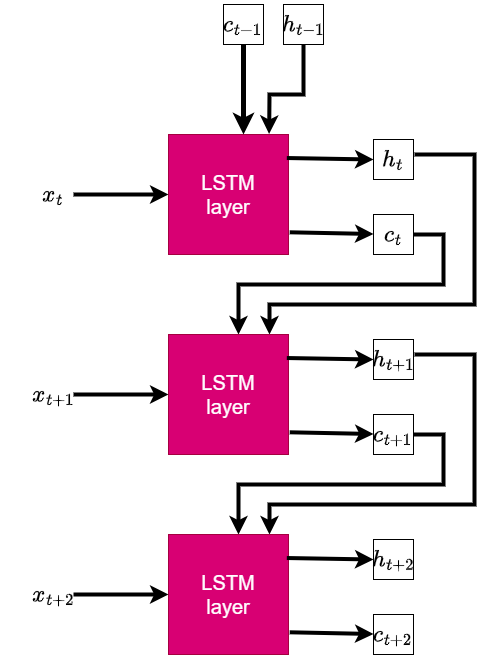

The diagram above was exported from draw.io. Its source (the exported page's mxGraphModel, read from the mxfile embedded in the PNG):
<mxGraphModel dx="4231" dy="475" grid="1" gridSize="10" guides="1" tooltips="1" connect="1" arrows="1" fold="1" page="1" pageScale="1" pageWidth="827" pageHeight="1169" math="1" shadow="0">
  <root>
    <mxCell id="0" />
    <mxCell id="1" parent="0" />
    <mxCell id="puBpRNWlhFbEDgt-TI8A-1" value="&lt;span style=&quot;font-size: 20px;&quot;&gt;LSTM&lt;/span&gt;&lt;div&gt;&lt;span style=&quot;font-size: 20px;&quot;&gt;layer&lt;/span&gt;&lt;/div&gt;" style="whiteSpace=wrap;html=1;aspect=fixed;fillColor=#d80073;strokeColor=#A50040;fontColor=#ffffff;" parent="1" vertex="1">
      <mxGeometry x="-3055" y="680" width="120" height="120" as="geometry" />
    </mxCell>
    <mxCell id="puBpRNWlhFbEDgt-TI8A-3" value="" style="endArrow=classic;html=1;rounded=0;entryX=0;entryY=0.5;entryDx=0;entryDy=0;strokeWidth=4;" parent="1" target="puBpRNWlhFbEDgt-TI8A-1" edge="1">
      <mxGeometry width="50" height="50" relative="1" as="geometry">
        <mxPoint x="-3150" y="740" as="sourcePoint" />
        <mxPoint x="-3140" y="690" as="targetPoint" />
      </mxGeometry>
    </mxCell>
    <mxCell id="puBpRNWlhFbEDgt-TI8A-8" value="$$x_t$$" style="text;html=1;align=center;verticalAlign=middle;whiteSpace=wrap;rounded=0;fontSize=20;" parent="1" vertex="1">
      <mxGeometry x="-3200" y="725" width="60" height="30" as="geometry" />
    </mxCell>
    <mxCell id="puBpRNWlhFbEDgt-TI8A-10" value="$$h_{t}$$" style="whiteSpace=wrap;html=1;aspect=fixed;fontSize=20;" parent="1" vertex="1">
      <mxGeometry x="-2850" y="685" width="40" height="40" as="geometry" />
    </mxCell>
    <mxCell id="puBpRNWlhFbEDgt-TI8A-22" value="" style="edgeStyle=orthogonalEdgeStyle;rounded=0;orthogonalLoop=1;jettySize=auto;html=1;strokeWidth=4;entryX=0.75;entryY=0;entryDx=0;entryDy=0;exitX=1;exitY=0.5;exitDx=0;exitDy=0;" parent="1" edge="1">
      <mxGeometry relative="1" as="geometry">
        <mxPoint x="-2809" y="700" as="sourcePoint" />
        <mxPoint x="-2954" y="880" as="targetPoint" />
        <Array as="points">
          <mxPoint x="-2749" y="700" />
          <mxPoint x="-2749" y="850" />
          <mxPoint x="-2954" y="850" />
        </Array>
      </mxGeometry>
    </mxCell>
    <mxCell id="-5j4EjP-Qhj-up0y7Puj-2" value="$$c_{t}$$" style="whiteSpace=wrap;html=1;aspect=fixed;fontSize=20;" parent="1" vertex="1">
      <mxGeometry x="-2850" y="760" width="40" height="40" as="geometry" />
    </mxCell>
    <mxCell id="-5j4EjP-Qhj-up0y7Puj-8" value="" style="edgeStyle=orthogonalEdgeStyle;rounded=0;orthogonalLoop=1;jettySize=auto;html=1;strokeWidth=4;exitX=1;exitY=0.5;exitDx=0;exitDy=0;" parent="1" source="-5j4EjP-Qhj-up0y7Puj-2" edge="1">
      <mxGeometry relative="1" as="geometry">
        <mxPoint x="-2800" y="710" as="sourcePoint" />
        <mxPoint x="-2985" y="879.9999999999999" as="targetPoint" />
        <Array as="points">
          <mxPoint x="-2780" y="780" />
          <mxPoint x="-2780" y="830" />
          <mxPoint x="-2985" y="830" />
        </Array>
      </mxGeometry>
    </mxCell>
    <mxCell id="-5j4EjP-Qhj-up0y7Puj-10" value="" style="endArrow=classic;html=1;rounded=0;entryX=0;entryY=0.5;entryDx=0;entryDy=0;exitX=0.986;exitY=0.196;exitDx=0;exitDy=0;strokeWidth=4;exitPerimeter=0;" parent="1" source="puBpRNWlhFbEDgt-TI8A-1" target="puBpRNWlhFbEDgt-TI8A-10" edge="1">
      <mxGeometry width="50" height="50" relative="1" as="geometry">
        <mxPoint x="-3020" y="820" as="sourcePoint" />
        <mxPoint x="-2970" y="770" as="targetPoint" />
      </mxGeometry>
    </mxCell>
    <mxCell id="-5j4EjP-Qhj-up0y7Puj-11" value="" style="endArrow=classic;html=1;rounded=0;entryX=-0.039;entryY=0.604;entryDx=0;entryDy=0;entryPerimeter=0;exitX=1.01;exitY=0.815;exitDx=0;exitDy=0;strokeWidth=4;exitPerimeter=0;" parent="1" source="puBpRNWlhFbEDgt-TI8A-1" edge="1">
      <mxGeometry width="50" height="50" relative="1" as="geometry">
        <mxPoint x="-2933" y="780.5" as="sourcePoint" />
        <mxPoint x="-2850" y="779.5" as="targetPoint" />
      </mxGeometry>
    </mxCell>
    <mxCell id="-5j4EjP-Qhj-up0y7Puj-12" value="&lt;span style=&quot;font-size: 20px;&quot;&gt;LSTM&lt;/span&gt;&lt;div&gt;&lt;span style=&quot;font-size: 20px;&quot;&gt;layer&lt;/span&gt;&lt;/div&gt;" style="whiteSpace=wrap;html=1;aspect=fixed;fillColor=#d80073;strokeColor=#A50040;fontColor=#ffffff;" parent="1" vertex="1">
      <mxGeometry x="-3055" y="880" width="120" height="120" as="geometry" />
    </mxCell>
    <mxCell id="-5j4EjP-Qhj-up0y7Puj-13" value="" style="endArrow=classic;html=1;rounded=0;entryX=0;entryY=0.5;entryDx=0;entryDy=0;strokeWidth=4;" parent="1" target="-5j4EjP-Qhj-up0y7Puj-12" edge="1">
      <mxGeometry width="50" height="50" relative="1" as="geometry">
        <mxPoint x="-3150" y="940" as="sourcePoint" />
        <mxPoint x="-3140" y="890" as="targetPoint" />
      </mxGeometry>
    </mxCell>
    <mxCell id="-5j4EjP-Qhj-up0y7Puj-14" value="$$x_{t+1}$$" style="text;html=1;align=center;verticalAlign=middle;whiteSpace=wrap;rounded=0;fontSize=20;" parent="1" vertex="1">
      <mxGeometry x="-3200" y="925" width="60" height="30" as="geometry" />
    </mxCell>
    <mxCell id="-5j4EjP-Qhj-up0y7Puj-15" value="$$h_{t+1}$$" style="whiteSpace=wrap;html=1;aspect=fixed;fontSize=20;" parent="1" vertex="1">
      <mxGeometry x="-2850" y="885" width="40" height="40" as="geometry" />
    </mxCell>
    <mxCell id="-5j4EjP-Qhj-up0y7Puj-16" value="" style="edgeStyle=orthogonalEdgeStyle;rounded=0;orthogonalLoop=1;jettySize=auto;html=1;strokeWidth=4;entryX=0.75;entryY=0;entryDx=0;entryDy=0;exitX=1;exitY=0.5;exitDx=0;exitDy=0;" parent="1" edge="1">
      <mxGeometry relative="1" as="geometry">
        <mxPoint x="-2809" y="900" as="sourcePoint" />
        <mxPoint x="-2954" y="1080" as="targetPoint" />
        <Array as="points">
          <mxPoint x="-2749" y="900" />
          <mxPoint x="-2749" y="1050" />
          <mxPoint x="-2954" y="1050" />
        </Array>
      </mxGeometry>
    </mxCell>
    <mxCell id="-5j4EjP-Qhj-up0y7Puj-17" value="$$c_{t+1}$$" style="whiteSpace=wrap;html=1;aspect=fixed;fontSize=20;" parent="1" vertex="1">
      <mxGeometry x="-2850" y="960" width="40" height="40" as="geometry" />
    </mxCell>
    <mxCell id="-5j4EjP-Qhj-up0y7Puj-18" value="" style="edgeStyle=orthogonalEdgeStyle;rounded=0;orthogonalLoop=1;jettySize=auto;html=1;strokeWidth=4;exitX=1;exitY=0.5;exitDx=0;exitDy=0;" parent="1" source="-5j4EjP-Qhj-up0y7Puj-17" edge="1">
      <mxGeometry relative="1" as="geometry">
        <mxPoint x="-2800" y="910" as="sourcePoint" />
        <mxPoint x="-2985" y="1080" as="targetPoint" />
        <Array as="points">
          <mxPoint x="-2780" y="980" />
          <mxPoint x="-2780" y="1030" />
          <mxPoint x="-2985" y="1030" />
        </Array>
      </mxGeometry>
    </mxCell>
    <mxCell id="-5j4EjP-Qhj-up0y7Puj-19" value="" style="endArrow=classic;html=1;rounded=0;entryX=0;entryY=0.5;entryDx=0;entryDy=0;exitX=0.986;exitY=0.196;exitDx=0;exitDy=0;strokeWidth=4;exitPerimeter=0;" parent="1" source="-5j4EjP-Qhj-up0y7Puj-12" target="-5j4EjP-Qhj-up0y7Puj-15" edge="1">
      <mxGeometry width="50" height="50" relative="1" as="geometry">
        <mxPoint x="-3020" y="1020" as="sourcePoint" />
        <mxPoint x="-2970" y="970" as="targetPoint" />
      </mxGeometry>
    </mxCell>
    <mxCell id="-5j4EjP-Qhj-up0y7Puj-20" value="" style="endArrow=classic;html=1;rounded=0;entryX=-0.039;entryY=0.604;entryDx=0;entryDy=0;entryPerimeter=0;exitX=1.01;exitY=0.815;exitDx=0;exitDy=0;strokeWidth=4;exitPerimeter=0;" parent="1" source="-5j4EjP-Qhj-up0y7Puj-12" edge="1">
      <mxGeometry width="50" height="50" relative="1" as="geometry">
        <mxPoint x="-2933" y="980.5" as="sourcePoint" />
        <mxPoint x="-2850" y="979.5" as="targetPoint" />
      </mxGeometry>
    </mxCell>
    <mxCell id="-5j4EjP-Qhj-up0y7Puj-21" value="&lt;span style=&quot;font-size: 20px;&quot;&gt;LSTM&lt;/span&gt;&lt;div&gt;&lt;span style=&quot;font-size: 20px;&quot;&gt;layer&lt;/span&gt;&lt;/div&gt;" style="whiteSpace=wrap;html=1;aspect=fixed;fillColor=#d80073;strokeColor=#A50040;fontColor=#ffffff;" parent="1" vertex="1">
      <mxGeometry x="-3055" y="1080" width="120" height="120" as="geometry" />
    </mxCell>
    <mxCell id="-5j4EjP-Qhj-up0y7Puj-22" value="" style="endArrow=classic;html=1;rounded=0;entryX=0;entryY=0.5;entryDx=0;entryDy=0;strokeWidth=4;" parent="1" target="-5j4EjP-Qhj-up0y7Puj-21" edge="1">
      <mxGeometry width="50" height="50" relative="1" as="geometry">
        <mxPoint x="-3150" y="1140" as="sourcePoint" />
        <mxPoint x="-3140" y="1090" as="targetPoint" />
      </mxGeometry>
    </mxCell>
    <mxCell id="-5j4EjP-Qhj-up0y7Puj-23" value="$$x_{t+2}$$" style="text;html=1;align=center;verticalAlign=middle;whiteSpace=wrap;rounded=0;fontSize=20;" parent="1" vertex="1">
      <mxGeometry x="-3200" y="1125" width="60" height="30" as="geometry" />
    </mxCell>
    <mxCell id="-5j4EjP-Qhj-up0y7Puj-24" value="$$h_{t+2}$$" style="whiteSpace=wrap;html=1;aspect=fixed;fontSize=20;" parent="1" vertex="1">
      <mxGeometry x="-2850" y="1085" width="40" height="40" as="geometry" />
    </mxCell>
    <mxCell id="-5j4EjP-Qhj-up0y7Puj-26" value="$$c_{t+2}$$" style="whiteSpace=wrap;html=1;aspect=fixed;fontSize=20;" parent="1" vertex="1">
      <mxGeometry x="-2850" y="1160" width="40" height="40" as="geometry" />
    </mxCell>
    <mxCell id="-5j4EjP-Qhj-up0y7Puj-28" value="" style="endArrow=classic;html=1;rounded=0;entryX=0;entryY=0.5;entryDx=0;entryDy=0;exitX=0.986;exitY=0.196;exitDx=0;exitDy=0;strokeWidth=4;exitPerimeter=0;" parent="1" source="-5j4EjP-Qhj-up0y7Puj-21" target="-5j4EjP-Qhj-up0y7Puj-24" edge="1">
      <mxGeometry width="50" height="50" relative="1" as="geometry">
        <mxPoint x="-3020" y="1220" as="sourcePoint" />
        <mxPoint x="-2970" y="1170" as="targetPoint" />
      </mxGeometry>
    </mxCell>
    <mxCell id="-5j4EjP-Qhj-up0y7Puj-29" value="" style="endArrow=classic;html=1;rounded=0;entryX=-0.039;entryY=0.604;entryDx=0;entryDy=0;entryPerimeter=0;exitX=1.01;exitY=0.815;exitDx=0;exitDy=0;strokeWidth=4;exitPerimeter=0;" parent="1" source="-5j4EjP-Qhj-up0y7Puj-21" edge="1">
      <mxGeometry width="50" height="50" relative="1" as="geometry">
        <mxPoint x="-2933" y="1180.5" as="sourcePoint" />
        <mxPoint x="-2850" y="1179.5" as="targetPoint" />
      </mxGeometry>
    </mxCell>
    <mxCell id="-5j4EjP-Qhj-up0y7Puj-40" value="" style="edgeStyle=orthogonalEdgeStyle;rounded=0;orthogonalLoop=1;jettySize=auto;html=1;" parent="1" edge="1">
      <mxGeometry relative="1" as="geometry">
        <mxPoint x="-3000" y="20" as="targetPoint" />
      </mxGeometry>
    </mxCell>
    <mxCell id="-5j4EjP-Qhj-up0y7Puj-33" value="$$h_{t-1}$$" style="whiteSpace=wrap;html=1;aspect=fixed;fontSize=20;" parent="1" vertex="1">
      <mxGeometry x="-2940" y="550" width="40" height="40" as="geometry" />
    </mxCell>
    <mxCell id="-5j4EjP-Qhj-up0y7Puj-35" value="$$c_{t-1}$$" style="whiteSpace=wrap;html=1;aspect=fixed;fontSize=20;" parent="1" vertex="1">
      <mxGeometry x="-3000" y="550" width="40" height="40" as="geometry" />
    </mxCell>
    <mxCell id="-5j4EjP-Qhj-up0y7Puj-41" value="" style="endArrow=classic;html=1;rounded=0;exitX=0.5;exitY=1;exitDx=0;exitDy=0;entryX=0.625;entryY=0;entryDx=0;entryDy=0;entryPerimeter=0;strokeWidth=5;" parent="1" source="-5j4EjP-Qhj-up0y7Puj-35" target="puBpRNWlhFbEDgt-TI8A-1" edge="1">
      <mxGeometry width="50" height="50" relative="1" as="geometry">
        <mxPoint x="-3000" y="650" as="sourcePoint" />
        <mxPoint x="-2950" y="600" as="targetPoint" />
      </mxGeometry>
    </mxCell>
    <mxCell id="-5j4EjP-Qhj-up0y7Puj-42" value="" style="endArrow=classic;html=1;rounded=0;exitX=0.5;exitY=1;exitDx=0;exitDy=0;entryX=0.838;entryY=-0.005;entryDx=0;entryDy=0;entryPerimeter=0;strokeWidth=4;" parent="1" source="-5j4EjP-Qhj-up0y7Puj-33" target="puBpRNWlhFbEDgt-TI8A-1" edge="1">
      <mxGeometry width="50" height="50" relative="1" as="geometry">
        <mxPoint x="-3070" y="730" as="sourcePoint" />
        <mxPoint x="-3020" y="680" as="targetPoint" />
        <Array as="points">
          <mxPoint x="-2920" y="640" />
          <mxPoint x="-2954" y="640" />
        </Array>
      </mxGeometry>
    </mxCell>
  </root>
</mxGraphModel>